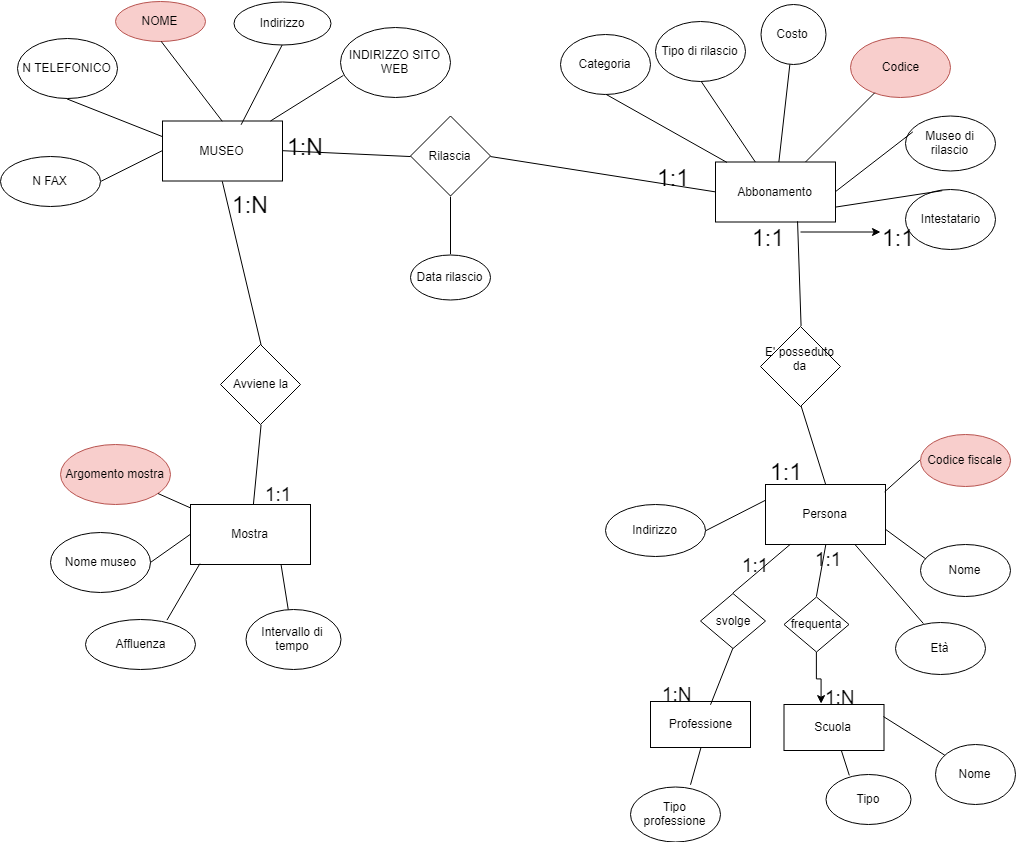

The diagram above was exported from draw.io. Its source (the exported page's mxGraphModel, read from the mxfile embedded in the PNG):
<mxGraphModel dx="1640" dy="2105" grid="1" gridSize="10" guides="1" tooltips="1" connect="1" arrows="1" fold="1" page="1" pageScale="1" pageWidth="827" pageHeight="1169" math="0" shadow="0">
  <root>
    <mxCell id="0" />
    <mxCell id="1" parent="0" />
    <mxCell id="N97oZV2hEA3810xS56GE-1" value="MUSEO" style="rounded=0;whiteSpace=wrap;html=1;" vertex="1" parent="1">
      <mxGeometry x="172" y="26.5" width="120" height="60" as="geometry" />
    </mxCell>
    <mxCell id="N97oZV2hEA3810xS56GE-4" value="N TELEFONICO" style="ellipse;whiteSpace=wrap;html=1;" vertex="1" parent="1">
      <mxGeometry x="27" y="-56" width="100" height="60" as="geometry" />
    </mxCell>
    <mxCell id="N97oZV2hEA3810xS56GE-6" value="NOME" style="ellipse;whiteSpace=wrap;html=1;fillColor=#f8cecc;strokeColor=#b85450;" vertex="1" parent="1">
      <mxGeometry x="125" y="-93.5" width="90" height="40" as="geometry" />
    </mxCell>
    <mxCell id="N97oZV2hEA3810xS56GE-7" value="INDIRIZZO SITO WEB" style="ellipse;whiteSpace=wrap;html=1;" vertex="1" parent="1">
      <mxGeometry x="350" y="-67.5" width="110" height="70" as="geometry" />
    </mxCell>
    <mxCell id="N97oZV2hEA3810xS56GE-8" value="" style="endArrow=none;html=1;entryX=0.5;entryY=1;entryDx=0;entryDy=0;exitX=0.5;exitY=0;exitDx=0;exitDy=0;" edge="1" parent="1" source="N97oZV2hEA3810xS56GE-1" target="N97oZV2hEA3810xS56GE-6">
      <mxGeometry width="50" height="50" relative="1" as="geometry">
        <mxPoint x="12" y="246.5" as="sourcePoint" />
        <mxPoint x="62" y="196.5" as="targetPoint" />
      </mxGeometry>
    </mxCell>
    <mxCell id="N97oZV2hEA3810xS56GE-10" value="" style="endArrow=none;html=1;exitX=0.5;exitY=1;exitDx=0;exitDy=0;entryX=0;entryY=0.25;entryDx=0;entryDy=0;" edge="1" parent="1" source="N97oZV2hEA3810xS56GE-4" target="N97oZV2hEA3810xS56GE-1">
      <mxGeometry width="50" height="50" relative="1" as="geometry">
        <mxPoint x="12" y="246.5" as="sourcePoint" />
        <mxPoint x="62" y="196.5" as="targetPoint" />
      </mxGeometry>
    </mxCell>
    <mxCell id="N97oZV2hEA3810xS56GE-16" value="Mostra" style="rounded=0;whiteSpace=wrap;html=1;" vertex="1" parent="1">
      <mxGeometry x="200" y="410" width="120" height="60" as="geometry" />
    </mxCell>
    <mxCell id="N97oZV2hEA3810xS56GE-17" value="" style="endArrow=none;html=1;entryX=0.03;entryY=0.693;entryDx=0;entryDy=0;entryPerimeter=0;" edge="1" parent="1" source="N97oZV2hEA3810xS56GE-1" target="N97oZV2hEA3810xS56GE-7">
      <mxGeometry width="50" height="50" relative="1" as="geometry">
        <mxPoint x="312" y="76.5" as="sourcePoint" />
        <mxPoint x="339.8018026293116" y="-17.719071129225995" as="targetPoint" />
      </mxGeometry>
    </mxCell>
    <mxCell id="N97oZV2hEA3810xS56GE-19" value="Avviene la" style="rhombus;whiteSpace=wrap;html=1;" vertex="1" parent="1">
      <mxGeometry x="230" y="250" width="80" height="80" as="geometry" />
    </mxCell>
    <mxCell id="N97oZV2hEA3810xS56GE-20" value="" style="endArrow=none;html=1;exitX=0.5;exitY=0;exitDx=0;exitDy=0;entryX=0.5;entryY=1;entryDx=0;entryDy=0;" edge="1" parent="1" source="N97oZV2hEA3810xS56GE-19" target="N97oZV2hEA3810xS56GE-1">
      <mxGeometry width="50" height="50" relative="1" as="geometry">
        <mxPoint x="240" y="240" as="sourcePoint" />
        <mxPoint x="290" y="190" as="targetPoint" />
      </mxGeometry>
    </mxCell>
    <mxCell id="N97oZV2hEA3810xS56GE-21" value="" style="endArrow=none;html=1;entryX=0.5;entryY=1;entryDx=0;entryDy=0;" edge="1" parent="1" source="N97oZV2hEA3810xS56GE-16" target="N97oZV2hEA3810xS56GE-19">
      <mxGeometry width="50" height="50" relative="1" as="geometry">
        <mxPoint x="230" y="370" as="sourcePoint" />
        <mxPoint x="280" y="320" as="targetPoint" />
      </mxGeometry>
    </mxCell>
    <mxCell id="N97oZV2hEA3810xS56GE-22" value="Argomento mostra" style="ellipse;whiteSpace=wrap;html=1;fillColor=#f8cecc;strokeColor=#b85450;" vertex="1" parent="1">
      <mxGeometry x="70" y="350" width="110" height="60" as="geometry" />
    </mxCell>
    <mxCell id="N97oZV2hEA3810xS56GE-24" value="Nome museo" style="ellipse;whiteSpace=wrap;html=1;" vertex="1" parent="1">
      <mxGeometry x="60" y="437.5" width="100" height="60" as="geometry" />
    </mxCell>
    <mxCell id="N97oZV2hEA3810xS56GE-25" value="" style="endArrow=none;html=1;exitX=1;exitY=0.5;exitDx=0;exitDy=0;entryX=0;entryY=0.5;entryDx=0;entryDy=0;" edge="1" parent="1" source="N97oZV2hEA3810xS56GE-24" target="N97oZV2hEA3810xS56GE-16">
      <mxGeometry width="50" height="50" relative="1" as="geometry">
        <mxPoint x="150" y="450" as="sourcePoint" />
        <mxPoint x="200" y="400" as="targetPoint" />
      </mxGeometry>
    </mxCell>
    <mxCell id="N97oZV2hEA3810xS56GE-26" value="Affluenza" style="ellipse;whiteSpace=wrap;html=1;" vertex="1" parent="1">
      <mxGeometry x="95" y="525" width="110" height="50" as="geometry" />
    </mxCell>
    <mxCell id="N97oZV2hEA3810xS56GE-27" value="" style="endArrow=none;html=1;entryX=0.075;entryY=0.983;entryDx=0;entryDy=0;entryPerimeter=0;exitX=0.736;exitY=0.02;exitDx=0;exitDy=0;exitPerimeter=0;" edge="1" parent="1" source="N97oZV2hEA3810xS56GE-26" target="N97oZV2hEA3810xS56GE-16">
      <mxGeometry width="50" height="50" relative="1" as="geometry">
        <mxPoint x="30" y="610" as="sourcePoint" />
        <mxPoint x="80" y="560" as="targetPoint" />
      </mxGeometry>
    </mxCell>
    <mxCell id="N97oZV2hEA3810xS56GE-28" value="Intervallo di tempo" style="ellipse;whiteSpace=wrap;html=1;" vertex="1" parent="1">
      <mxGeometry x="255" y="515" width="95" height="60" as="geometry" />
    </mxCell>
    <mxCell id="N97oZV2hEA3810xS56GE-29" value="" style="endArrow=none;html=1;entryX=0.75;entryY=1;entryDx=0;entryDy=0;" edge="1" parent="1" source="N97oZV2hEA3810xS56GE-28" target="N97oZV2hEA3810xS56GE-16">
      <mxGeometry width="50" height="50" relative="1" as="geometry">
        <mxPoint x="280" y="475" as="sourcePoint" />
        <mxPoint x="310" y="460" as="targetPoint" />
      </mxGeometry>
    </mxCell>
    <mxCell id="N97oZV2hEA3810xS56GE-30" value="Abbonamento" style="rounded=0;whiteSpace=wrap;html=1;" vertex="1" parent="1">
      <mxGeometry x="725" y="67.5" width="120" height="60" as="geometry" />
    </mxCell>
    <mxCell id="N97oZV2hEA3810xS56GE-32" value="" style="endArrow=none;html=1;" edge="1" parent="1" source="N97oZV2hEA3810xS56GE-16" target="N97oZV2hEA3810xS56GE-22">
      <mxGeometry width="50" height="50" relative="1" as="geometry">
        <mxPoint x="170" y="390" as="sourcePoint" />
        <mxPoint x="220" y="340" as="targetPoint" />
      </mxGeometry>
    </mxCell>
    <mxCell id="N97oZV2hEA3810xS56GE-33" value="Rilascia" style="rhombus;whiteSpace=wrap;html=1;" vertex="1" parent="1">
      <mxGeometry x="420" y="21.5" width="80" height="80" as="geometry" />
    </mxCell>
    <mxCell id="N97oZV2hEA3810xS56GE-36" value="" style="endArrow=none;html=1;entryX=0;entryY=0.5;entryDx=0;entryDy=0;exitX=1;exitY=0.5;exitDx=0;exitDy=0;" edge="1" parent="1" source="N97oZV2hEA3810xS56GE-1" target="N97oZV2hEA3810xS56GE-33">
      <mxGeometry width="50" height="50" relative="1" as="geometry">
        <mxPoint x="320" y="180" as="sourcePoint" />
        <mxPoint x="370" y="130" as="targetPoint" />
      </mxGeometry>
    </mxCell>
    <mxCell id="N97oZV2hEA3810xS56GE-37" value="" style="endArrow=none;html=1;entryX=0;entryY=0.5;entryDx=0;entryDy=0;exitX=1;exitY=0.5;exitDx=0;exitDy=0;" edge="1" parent="1" source="N97oZV2hEA3810xS56GE-33" target="N97oZV2hEA3810xS56GE-30">
      <mxGeometry width="50" height="50" relative="1" as="geometry">
        <mxPoint x="480" y="190" as="sourcePoint" />
        <mxPoint x="530" y="140" as="targetPoint" />
      </mxGeometry>
    </mxCell>
    <mxCell id="N97oZV2hEA3810xS56GE-38" value="Categoria" style="ellipse;whiteSpace=wrap;html=1;" vertex="1" parent="1">
      <mxGeometry x="570" y="-60" width="90" height="60" as="geometry" />
    </mxCell>
    <mxCell id="N97oZV2hEA3810xS56GE-39" value="Costo" style="ellipse;whiteSpace=wrap;html=1;" vertex="1" parent="1">
      <mxGeometry x="770" y="-90" width="65" height="60" as="geometry" />
    </mxCell>
    <mxCell id="N97oZV2hEA3810xS56GE-41" value="" style="endArrow=none;html=1;exitX=0.092;exitY=0;exitDx=0;exitDy=0;exitPerimeter=0;entryX=0.5;entryY=1;entryDx=0;entryDy=0;" edge="1" parent="1" source="N97oZV2hEA3810xS56GE-30" target="N97oZV2hEA3810xS56GE-38">
      <mxGeometry width="50" height="50" relative="1" as="geometry">
        <mxPoint x="540" y="130" as="sourcePoint" />
        <mxPoint x="590" y="80" as="targetPoint" />
      </mxGeometry>
    </mxCell>
    <mxCell id="N97oZV2hEA3810xS56GE-42" value="" style="endArrow=none;html=1;" edge="1" parent="1" source="N97oZV2hEA3810xS56GE-30" target="N97oZV2hEA3810xS56GE-39">
      <mxGeometry width="50" height="50" relative="1" as="geometry">
        <mxPoint x="680" y="130" as="sourcePoint" />
        <mxPoint x="720" y="90" as="targetPoint" />
      </mxGeometry>
    </mxCell>
    <mxCell id="N97oZV2hEA3810xS56GE-44" value="Codice" style="ellipse;whiteSpace=wrap;html=1;fillColor=#f8cecc;strokeColor=#b85450;" vertex="1" parent="1">
      <mxGeometry x="860" y="-57.5" width="100" height="60" as="geometry" />
    </mxCell>
    <mxCell id="N97oZV2hEA3810xS56GE-47" value="" style="endArrow=none;html=1;" edge="1" parent="1" source="N97oZV2hEA3810xS56GE-30" target="N97oZV2hEA3810xS56GE-44">
      <mxGeometry width="50" height="50" relative="1" as="geometry">
        <mxPoint x="680" y="180" as="sourcePoint" />
        <mxPoint x="730" y="130" as="targetPoint" />
      </mxGeometry>
    </mxCell>
    <mxCell id="N97oZV2hEA3810xS56GE-48" value="Museo di rilascio" style="ellipse;whiteSpace=wrap;html=1;" vertex="1" parent="1">
      <mxGeometry x="915" y="21.5" width="90" height="55" as="geometry" />
    </mxCell>
    <mxCell id="N97oZV2hEA3810xS56GE-49" value="" style="endArrow=none;html=1;entryX=0.078;entryY=0.291;entryDx=0;entryDy=0;entryPerimeter=0;exitX=1;exitY=0.5;exitDx=0;exitDy=0;" edge="1" parent="1" source="N97oZV2hEA3810xS56GE-30" target="N97oZV2hEA3810xS56GE-48">
      <mxGeometry width="50" height="50" relative="1" as="geometry">
        <mxPoint x="690" y="180" as="sourcePoint" />
        <mxPoint x="720" y="170" as="targetPoint" />
      </mxGeometry>
    </mxCell>
    <mxCell id="N97oZV2hEA3810xS56GE-50" value="Intestatario" style="ellipse;whiteSpace=wrap;html=1;" vertex="1" parent="1">
      <mxGeometry x="915" y="95" width="90" height="60" as="geometry" />
    </mxCell>
    <mxCell id="N97oZV2hEA3810xS56GE-51" value="" style="endArrow=none;html=1;entryX=0.411;entryY=0.017;entryDx=0;entryDy=0;entryPerimeter=0;exitX=1;exitY=0.75;exitDx=0;exitDy=0;" edge="1" parent="1" source="N97oZV2hEA3810xS56GE-30" target="N97oZV2hEA3810xS56GE-50">
      <mxGeometry width="50" height="50" relative="1" as="geometry">
        <mxPoint x="650" y="230" as="sourcePoint" />
        <mxPoint x="700" y="180" as="targetPoint" />
      </mxGeometry>
    </mxCell>
    <mxCell id="N97oZV2hEA3810xS56GE-52" value="Tipo di rilascio" style="ellipse;whiteSpace=wrap;html=1;" vertex="1" parent="1">
      <mxGeometry x="665" y="-73.5" width="90" height="60" as="geometry" />
    </mxCell>
    <mxCell id="N97oZV2hEA3810xS56GE-53" value="" style="endArrow=none;html=1;exitX=0.5;exitY=1;exitDx=0;exitDy=0;" edge="1" parent="1" source="N97oZV2hEA3810xS56GE-52" target="N97oZV2hEA3810xS56GE-30">
      <mxGeometry width="50" height="50" relative="1" as="geometry">
        <mxPoint x="600" y="230" as="sourcePoint" />
        <mxPoint x="650" y="180" as="targetPoint" />
      </mxGeometry>
    </mxCell>
    <mxCell id="N97oZV2hEA3810xS56GE-54" value="Data rilascio" style="ellipse;whiteSpace=wrap;html=1;" vertex="1" parent="1">
      <mxGeometry x="420" y="160" width="80" height="45" as="geometry" />
    </mxCell>
    <mxCell id="N97oZV2hEA3810xS56GE-55" value="" style="endArrow=none;html=1;exitX=0.5;exitY=0;exitDx=0;exitDy=0;entryX=0.5;entryY=1;entryDx=0;entryDy=0;" edge="1" parent="1" source="N97oZV2hEA3810xS56GE-54" target="N97oZV2hEA3810xS56GE-33">
      <mxGeometry width="50" height="50" relative="1" as="geometry">
        <mxPoint x="610" y="230" as="sourcePoint" />
        <mxPoint x="850" y="120" as="targetPoint" />
      </mxGeometry>
    </mxCell>
    <mxCell id="N97oZV2hEA3810xS56GE-59" value="E' posseduto da&lt;br&gt;&lt;br&gt;" style="rhombus;whiteSpace=wrap;html=1;" vertex="1" parent="1">
      <mxGeometry x="770" y="232" width="80" height="80" as="geometry" />
    </mxCell>
    <mxCell id="N97oZV2hEA3810xS56GE-60" value="" style="endArrow=none;html=1;exitX=0.5;exitY=0;exitDx=0;exitDy=0;entryX=0.683;entryY=0.983;entryDx=0;entryDy=0;entryPerimeter=0;" edge="1" parent="1" source="N97oZV2hEA3810xS56GE-59" target="N97oZV2hEA3810xS56GE-30">
      <mxGeometry width="50" height="50" relative="1" as="geometry">
        <mxPoint x="680" y="230" as="sourcePoint" />
        <mxPoint x="730" y="180" as="targetPoint" />
      </mxGeometry>
    </mxCell>
    <mxCell id="N97oZV2hEA3810xS56GE-61" value="Persona" style="rounded=0;whiteSpace=wrap;html=1;" vertex="1" parent="1">
      <mxGeometry x="775" y="390" width="120" height="60" as="geometry" />
    </mxCell>
    <mxCell id="N97oZV2hEA3810xS56GE-62" value="" style="endArrow=none;html=1;exitX=0.5;exitY=0;exitDx=0;exitDy=0;entryX=0.5;entryY=1;entryDx=0;entryDy=0;" edge="1" parent="1" source="N97oZV2hEA3810xS56GE-61" target="N97oZV2hEA3810xS56GE-59">
      <mxGeometry width="50" height="50" relative="1" as="geometry">
        <mxPoint x="690" y="380" as="sourcePoint" />
        <mxPoint x="740" y="330" as="targetPoint" />
      </mxGeometry>
    </mxCell>
    <mxCell id="N97oZV2hEA3810xS56GE-63" value="Codice fiscale" style="ellipse;whiteSpace=wrap;html=1;fillColor=#f8cecc;strokeColor=#b85450;" vertex="1" parent="1">
      <mxGeometry x="930" y="339.5" width="90" height="52" as="geometry" />
    </mxCell>
    <mxCell id="N97oZV2hEA3810xS56GE-64" value="Nome" style="ellipse;whiteSpace=wrap;html=1;" vertex="1" parent="1">
      <mxGeometry x="930" y="450" width="90" height="52" as="geometry" />
    </mxCell>
    <mxCell id="N97oZV2hEA3810xS56GE-66" value="Età" style="ellipse;whiteSpace=wrap;html=1;" vertex="1" parent="1">
      <mxGeometry x="905" y="528" width="90" height="52" as="geometry" />
    </mxCell>
    <mxCell id="N97oZV2hEA3810xS56GE-70" value="" style="endArrow=none;html=1;exitX=0.311;exitY=0.019;exitDx=0;exitDy=0;exitPerimeter=0;entryX=0.75;entryY=1;entryDx=0;entryDy=0;" edge="1" parent="1" source="N97oZV2hEA3810xS56GE-66" target="N97oZV2hEA3810xS56GE-61">
      <mxGeometry width="50" height="50" relative="1" as="geometry">
        <mxPoint x="740" y="510" as="sourcePoint" />
        <mxPoint x="790" y="460" as="targetPoint" />
      </mxGeometry>
    </mxCell>
    <mxCell id="N97oZV2hEA3810xS56GE-72" value="" style="endArrow=none;html=1;entryX=1;entryY=0.75;entryDx=0;entryDy=0;exitX=0.056;exitY=0.288;exitDx=0;exitDy=0;exitPerimeter=0;" edge="1" parent="1" source="N97oZV2hEA3810xS56GE-64" target="N97oZV2hEA3810xS56GE-61">
      <mxGeometry width="50" height="50" relative="1" as="geometry">
        <mxPoint x="790" y="500" as="sourcePoint" />
        <mxPoint x="840" y="450" as="targetPoint" />
      </mxGeometry>
    </mxCell>
    <mxCell id="N97oZV2hEA3810xS56GE-73" value="" style="endArrow=none;html=1;entryX=0;entryY=0.5;entryDx=0;entryDy=0;exitX=0.992;exitY=0.117;exitDx=0;exitDy=0;exitPerimeter=0;" edge="1" parent="1" source="N97oZV2hEA3810xS56GE-61" target="N97oZV2hEA3810xS56GE-63">
      <mxGeometry width="50" height="50" relative="1" as="geometry">
        <mxPoint x="770" y="440" as="sourcePoint" />
        <mxPoint x="820" y="390" as="targetPoint" />
      </mxGeometry>
    </mxCell>
    <mxCell id="N97oZV2hEA3810xS56GE-5" value="N FAX" style="ellipse;whiteSpace=wrap;html=1;" vertex="1" parent="1">
      <mxGeometry x="10" y="61.5" width="100" height="50" as="geometry" />
    </mxCell>
    <mxCell id="N97oZV2hEA3810xS56GE-87" value="" style="endArrow=none;html=1;entryX=0;entryY=0.5;entryDx=0;entryDy=0;exitX=1;exitY=0.5;exitDx=0;exitDy=0;" edge="1" parent="1" source="N97oZV2hEA3810xS56GE-5" target="N97oZV2hEA3810xS56GE-1">
      <mxGeometry width="50" height="50" relative="1" as="geometry">
        <mxPoint x="94.62883473534384" y="90.03738480328684" as="sourcePoint" />
        <mxPoint x="162" y="86.5" as="targetPoint" />
      </mxGeometry>
    </mxCell>
    <mxCell id="N97oZV2hEA3810xS56GE-109" value="" style="edgeStyle=orthogonalEdgeStyle;rounded=0;orthogonalLoop=1;jettySize=auto;html=1;entryX=0.369;entryY=-0.009;entryDx=0;entryDy=0;entryPerimeter=0;" edge="1" parent="1" source="N97oZV2hEA3810xS56GE-100" target="N97oZV2hEA3810xS56GE-107">
      <mxGeometry relative="1" as="geometry" />
    </mxCell>
    <mxCell id="N97oZV2hEA3810xS56GE-100" value="frequenta" style="rhombus;whiteSpace=wrap;html=1;" vertex="1" parent="1">
      <mxGeometry x="793.5" y="502.5" width="65" height="55" as="geometry" />
    </mxCell>
    <mxCell id="N97oZV2hEA3810xS56GE-101" value="svolge" style="rhombus;whiteSpace=wrap;html=1;" vertex="1" parent="1">
      <mxGeometry x="710" y="499" width="65" height="55" as="geometry" />
    </mxCell>
    <mxCell id="N97oZV2hEA3810xS56GE-104" value="" style="endArrow=none;html=1;entryX=0.5;entryY=1;entryDx=0;entryDy=0;exitX=0.5;exitY=0;exitDx=0;exitDy=0;" edge="1" parent="1" source="N97oZV2hEA3810xS56GE-100" target="N97oZV2hEA3810xS56GE-61">
      <mxGeometry width="50" height="50" relative="1" as="geometry">
        <mxPoint x="800" y="510" as="sourcePoint" />
        <mxPoint x="850" y="460" as="targetPoint" />
      </mxGeometry>
    </mxCell>
    <mxCell id="N97oZV2hEA3810xS56GE-105" value="" style="endArrow=none;html=1;exitX=0.5;exitY=0;exitDx=0;exitDy=0;" edge="1" parent="1" source="N97oZV2hEA3810xS56GE-101" target="N97oZV2hEA3810xS56GE-61">
      <mxGeometry width="50" height="50" relative="1" as="geometry">
        <mxPoint x="730" y="510" as="sourcePoint" />
        <mxPoint x="780" y="460" as="targetPoint" />
      </mxGeometry>
    </mxCell>
    <mxCell id="N97oZV2hEA3810xS56GE-106" value="Professione" style="rounded=0;whiteSpace=wrap;html=1;" vertex="1" parent="1">
      <mxGeometry x="660" y="607" width="100" height="46" as="geometry" />
    </mxCell>
    <mxCell id="N97oZV2hEA3810xS56GE-107" value="Scuola" style="rounded=0;whiteSpace=wrap;html=1;" vertex="1" parent="1">
      <mxGeometry x="793.5" y="610" width="100" height="46" as="geometry" />
    </mxCell>
    <mxCell id="N97oZV2hEA3810xS56GE-108" value="" style="endArrow=none;html=1;entryX=0.5;entryY=1;entryDx=0;entryDy=0;exitX=0.6;exitY=0.065;exitDx=0;exitDy=0;exitPerimeter=0;" edge="1" parent="1" source="N97oZV2hEA3810xS56GE-106" target="N97oZV2hEA3810xS56GE-101">
      <mxGeometry width="50" height="50" relative="1" as="geometry">
        <mxPoint x="720" y="600" as="sourcePoint" />
        <mxPoint x="770" y="540" as="targetPoint" />
      </mxGeometry>
    </mxCell>
    <mxCell id="N97oZV2hEA3810xS56GE-110" value="Nome" style="ellipse;whiteSpace=wrap;html=1;" vertex="1" parent="1">
      <mxGeometry x="945" y="650" width="80" height="60" as="geometry" />
    </mxCell>
    <mxCell id="N97oZV2hEA3810xS56GE-111" value="Tipo" style="ellipse;whiteSpace=wrap;html=1;" vertex="1" parent="1">
      <mxGeometry x="835" y="680" width="85" height="50" as="geometry" />
    </mxCell>
    <mxCell id="N97oZV2hEA3810xS56GE-112" value="" style="endArrow=none;html=1;exitX=0.282;exitY=0.02;exitDx=0;exitDy=0;exitPerimeter=0;" edge="1" parent="1" source="N97oZV2hEA3810xS56GE-111" target="N97oZV2hEA3810xS56GE-107">
      <mxGeometry width="50" height="50" relative="1" as="geometry">
        <mxPoint x="850" y="700" as="sourcePoint" />
        <mxPoint x="900" y="650" as="targetPoint" />
      </mxGeometry>
    </mxCell>
    <mxCell id="N97oZV2hEA3810xS56GE-114" value="" style="endArrow=none;html=1;entryX=1;entryY=0.25;entryDx=0;entryDy=0;" edge="1" parent="1" source="N97oZV2hEA3810xS56GE-110" target="N97oZV2hEA3810xS56GE-107">
      <mxGeometry width="50" height="50" relative="1" as="geometry">
        <mxPoint x="880" y="690" as="sourcePoint" />
        <mxPoint x="930" y="640" as="targetPoint" />
      </mxGeometry>
    </mxCell>
    <mxCell id="N97oZV2hEA3810xS56GE-115" value="Tipo professione" style="ellipse;whiteSpace=wrap;html=1;" vertex="1" parent="1">
      <mxGeometry x="640" y="692.5" width="90" height="55" as="geometry" />
    </mxCell>
    <mxCell id="N97oZV2hEA3810xS56GE-116" value="" style="endArrow=none;html=1;entryX=0.5;entryY=1;entryDx=0;entryDy=0;exitX=0.667;exitY=-0.045;exitDx=0;exitDy=0;exitPerimeter=0;" edge="1" parent="1" source="N97oZV2hEA3810xS56GE-115" target="N97oZV2hEA3810xS56GE-106">
      <mxGeometry width="50" height="50" relative="1" as="geometry">
        <mxPoint x="680" y="690" as="sourcePoint" />
        <mxPoint x="730" y="640" as="targetPoint" />
      </mxGeometry>
    </mxCell>
    <mxCell id="N97oZV2hEA3810xS56GE-117" value="&lt;span style=&quot;font-size: 23px&quot;&gt;1:N&lt;/span&gt;" style="text;html=1;resizable=0;points=[];autosize=1;align=left;verticalAlign=top;spacingTop=-4;" vertex="1" parent="1">
      <mxGeometry x="240" y="95" width="50" height="20" as="geometry" />
    </mxCell>
    <mxCell id="N97oZV2hEA3810xS56GE-119" value="&lt;font style=&quot;font-size: 19px&quot;&gt;1:1&lt;/font&gt;" style="text;html=1;resizable=0;points=[];autosize=1;align=left;verticalAlign=top;spacingTop=-4;" vertex="1" parent="1">
      <mxGeometry x="272.5" y="387" width="40" height="20" as="geometry" />
    </mxCell>
    <mxCell id="N97oZV2hEA3810xS56GE-126" value="&lt;font style=&quot;font-size: 23px&quot;&gt;1:N&lt;/font&gt;" style="text;html=1;resizable=0;points=[];autosize=1;align=left;verticalAlign=top;spacingTop=-4;" vertex="1" parent="1">
      <mxGeometry x="295" y="36.5" width="50" height="20" as="geometry" />
    </mxCell>
    <mxCell id="N97oZV2hEA3810xS56GE-131" value="Indirizzo" style="ellipse;whiteSpace=wrap;html=1;" vertex="1" parent="1">
      <mxGeometry x="615" y="410" width="100" height="52" as="geometry" />
    </mxCell>
    <mxCell id="N97oZV2hEA3810xS56GE-133" value="" style="endArrow=none;html=1;entryX=0;entryY=0.25;entryDx=0;entryDy=0;exitX=1;exitY=0.5;exitDx=0;exitDy=0;" edge="1" parent="1" source="N97oZV2hEA3810xS56GE-131" target="N97oZV2hEA3810xS56GE-61">
      <mxGeometry width="50" height="50" relative="1" as="geometry">
        <mxPoint x="690" y="460" as="sourcePoint" />
        <mxPoint x="740" y="410" as="targetPoint" />
      </mxGeometry>
    </mxCell>
    <mxCell id="N97oZV2hEA3810xS56GE-134" value="Indirizzo" style="ellipse;whiteSpace=wrap;html=1;" vertex="1" parent="1">
      <mxGeometry x="243" y="-93" width="97" height="43" as="geometry" />
    </mxCell>
    <mxCell id="N97oZV2hEA3810xS56GE-135" value="" style="endArrow=none;html=1;entryX=0.5;entryY=1;entryDx=0;entryDy=0;exitX=0.65;exitY=0.058;exitDx=0;exitDy=0;exitPerimeter=0;" edge="1" parent="1" source="N97oZV2hEA3810xS56GE-1" target="N97oZV2hEA3810xS56GE-134">
      <mxGeometry width="50" height="50" relative="1" as="geometry">
        <mxPoint x="230" y="10" as="sourcePoint" />
        <mxPoint x="280" y="-40" as="targetPoint" />
      </mxGeometry>
    </mxCell>
    <mxCell id="N97oZV2hEA3810xS56GE-136" value="&lt;font style=&quot;font-size: 23px&quot;&gt;1:1&lt;/font&gt;" style="text;html=1;resizable=0;points=[];autosize=1;align=left;verticalAlign=top;spacingTop=-4;" vertex="1" parent="1">
      <mxGeometry x="665" y="67.5" width="50" height="20" as="geometry" />
    </mxCell>
    <mxCell id="N97oZV2hEA3810xS56GE-147" value="" style="edgeStyle=orthogonalEdgeStyle;rounded=0;orthogonalLoop=1;jettySize=auto;html=1;" edge="1" parent="1" source="N97oZV2hEA3810xS56GE-137" target="N97oZV2hEA3810xS56GE-146">
      <mxGeometry relative="1" as="geometry" />
    </mxCell>
    <mxCell id="N97oZV2hEA3810xS56GE-137" value="&lt;font style=&quot;font-size: 23px&quot;&gt;1:1&lt;/font&gt;" style="text;html=1;resizable=0;points=[];autosize=1;align=left;verticalAlign=top;spacingTop=-4;" vertex="1" parent="1">
      <mxGeometry x="760" y="127.5" width="50" height="20" as="geometry" />
    </mxCell>
    <mxCell id="N97oZV2hEA3810xS56GE-146" value="&lt;font style=&quot;font-size: 23px&quot;&gt;1:1&lt;/font&gt;" style="text;html=1;resizable=0;points=[];autosize=1;align=left;verticalAlign=top;spacingTop=-4;" vertex="1" parent="1">
      <mxGeometry x="890" y="127.5" width="50" height="20" as="geometry" />
    </mxCell>
    <mxCell id="N97oZV2hEA3810xS56GE-138" value="&lt;font style=&quot;font-size: 23px&quot;&gt;1:1&lt;/font&gt;" style="text;html=1;resizable=0;points=[];autosize=1;align=left;verticalAlign=top;spacingTop=-4;" vertex="1" parent="1">
      <mxGeometry x="777.5" y="361.5" width="50" height="20" as="geometry" />
    </mxCell>
    <mxCell id="N97oZV2hEA3810xS56GE-141" value="&lt;font style=&quot;font-size: 19px&quot;&gt;1:1&lt;/font&gt;" style="text;html=1;resizable=0;points=[];autosize=1;align=left;verticalAlign=top;spacingTop=-4;" vertex="1" parent="1">
      <mxGeometry x="823.5" y="452" width="40" height="20" as="geometry" />
    </mxCell>
    <mxCell id="N97oZV2hEA3810xS56GE-142" value="&lt;font style=&quot;font-size: 19px&quot;&gt;1:N&lt;/font&gt;" style="text;html=1;resizable=0;points=[];autosize=1;align=left;verticalAlign=top;spacingTop=-4;" vertex="1" parent="1">
      <mxGeometry x="833.5" y="590" width="50" height="20" as="geometry" />
    </mxCell>
    <mxCell id="N97oZV2hEA3810xS56GE-143" value="&lt;font style=&quot;font-size: 19px&quot;&gt;1:1&lt;/font&gt;" style="text;html=1;resizable=0;points=[];autosize=1;align=left;verticalAlign=top;spacingTop=-4;" vertex="1" parent="1">
      <mxGeometry x="749.5" y="457.5" width="40" height="20" as="geometry" />
    </mxCell>
    <mxCell id="N97oZV2hEA3810xS56GE-145" value="&lt;font style=&quot;font-size: 19px&quot;&gt;1:N&lt;/font&gt;" style="text;html=1;resizable=0;points=[];autosize=1;align=left;verticalAlign=top;spacingTop=-4;" vertex="1" parent="1">
      <mxGeometry x="670" y="587" width="50" height="20" as="geometry" />
    </mxCell>
  </root>
</mxGraphModel>